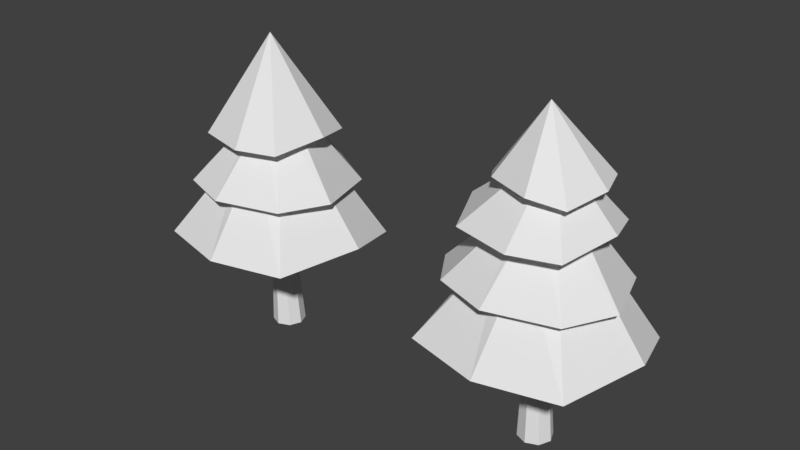 # Source: EnviromentModels.blend  (saved by Blender 2.79.0; exported with 4.5.12 LTS)
import bpy
from mathutils import Matrix  # noqa: F401  (used for matrix-valued properties, if any)

bpy.ops.wm.read_factory_settings(use_empty=True)
scene = bpy.context.scene
scene.name = 'Scene'

# ---- collections
col_collection_1 = bpy.data.collections.new('Collection 1'); scene.collection.children.link(col_collection_1)

# ---- materials (node trees are filled in below, after node groups)
mat_material = bpy.data.materials.new('Material')
mat_material.alpha_threshold = 0.0
mat_material.use_transparent_shadow = False
mat_material.roughness = 0.5
mat_material.line_color = (0.0, 0.0, 0.0, 1.0)

# ---- material node trees

# ---- world
world_world = bpy.data.worlds.new('World'); scene.world = world_world
world_world.color = (0.05088, 0.05088, 0.05088)
world_world.use_sun_shadow = False
world_world.sun_shadow_jitter_overblur = 0.0
world_world.cycles.sampling_method = 'MANUAL'

# ---- meshes
me_tree_002 = bpy.data.meshes.new('Tree_002')
me_tree_002.from_pydata([(2.397e-07, 0.27, 0.0), (-0.1909, 0.1909, 0.0), (-0.27, -1.162e-08, 0.0), (-0.1909, -0.1909, 0.0), (2.633e-07, -0.27, 0.0), (0.1909, -0.1909, 0.0), (0.27, 3.406e-09, 0.0), (0.1909, 0.1909, 0.0), (-0.1, 0.1152, 2.7), (-0.1815, 0.08146, 2.7), (-0.2152, -5.229e-09, 2.7), (-0.1815, -0.08146, 2.7), (-0.1, -0.1152, 2.7), (-0.01854, -0.08146, 2.7), (0.0152, 1.18e-09, 2.7), (-0.01854, 0.08146, 2.7), (-0.1, 1.528, 1.8), (-1.122, 1.122, 1.7), (-1.628, 0.3, 1.5), (-1.322, -1.222, 1.7), (-0.1, -1.528, 1.7), (1.122, -1.222, 1.7), (1.528, 0.1, 1.8), (1.222, 1.122, 1.6), (2.31e-07, 0.576, 3.2), (-0.4073, 0.4073, 3.2), (-0.576, -2.428e-08, 3.2), (-0.4073, -0.4073, 3.2), (2.831e-07, -0.576, 3.2), (0.4073, -0.4073, 3.2), (0.576, 7.763e-09, 3.2), (0.4073, 0.4073, 3.2), (-0.1, 1.348, 2.7), (-1.053, 0.9531, 2.6), (-1.548, -0.2, 2.5), (-1.053, -0.9531, 2.6), (-0.2, -1.248, 2.6), (0.8531, -0.9531, 2.6), (1.248, -0.2, 2.6), (0.8531, 0.9531, 2.5), (2.086e-07, 0.2995, 3.8), (-0.2118, 0.2118, 3.8), (-0.2995, -7.066e-10, 3.8), (-0.2118, -0.2118, 3.8), (2.384e-07, -0.2995, 3.8), (0.2118, -0.2118, 3.8), (0.2995, 1.596e-08, 3.8), (0.2118, 0.2118, 3.8), (-0.1, 1.045, 3.507), (-0.9177, 0.8165, 3.288), (-1.256, -0.00125, 3.507), (-0.9177, -0.819, 3.398), (0.01, -1.048, 3.398), (0.7177, -0.819, 3.398), (0.9464, 0.1087, 3.508), (0.7177, 0.8165, 3.398), (1.889e-07, 0.2378, 4.343), (-0.1784, 0.1879, 4.295), (-0.2523, 0.0095, 4.343), (-0.1784, -0.1689, 4.319), (0.024, -0.2188, 4.319), (0.1784, -0.1689, 4.319), (0.2283, 0.0335, 4.343), (0.1784, 0.1879, 4.319), (-0.00125, 0.7742, 3.998), (-0.6034, 0.6058, 4.106), (-0.9428, 0.003625, 3.908), (-0.6034, -0.5085, 4.097), (0.07975, -0.7669, 4.097), (0.6009, -0.5985, 4.007), (0.7693, 0.08462, 4.088), (0.6009, 0.6058, 4.097), (-0.1, 0.0125, 5.125)], [], [(0, 8, 15, 7), (6, 14, 13, 5), (4, 12, 11, 3), (2, 10, 9, 1), (7, 15, 14, 6), (5, 13, 12, 4), (3, 11, 10, 2), (1, 9, 8, 0), (10, 18, 17, 9), (15, 23, 22, 14), (13, 21, 20, 12), (11, 19, 18, 10), (9, 17, 16, 8), (8, 16, 23, 15), (14, 22, 21, 13), (12, 20, 19, 11), (16, 24, 31, 23), (22, 30, 29, 21), (20, 28, 27, 19), (18, 26, 25, 17), (23, 31, 30, 22), (21, 29, 28, 20), (19, 27, 26, 18), (17, 25, 24, 16), (27, 35, 34, 26), (25, 33, 32, 24), (24, 32, 39, 31), (30, 38, 37, 29), (28, 36, 35, 27), (26, 34, 33, 25), (31, 39, 38, 30), (29, 37, 36, 28), (39, 47, 46, 38), (37, 45, 44, 36), (35, 43, 42, 34), (33, 41, 40, 32), (32, 40, 47, 39), (38, 46, 45, 37), (36, 44, 43, 35), (34, 42, 41, 33), (44, 52, 51, 43), (42, 50, 49, 41), (47, 55, 54, 46), (45, 53, 52, 44), (43, 51, 50, 42), (41, 49, 48, 40), (40, 48, 55, 47), (46, 54, 53, 45), (50, 51, 59, 58), (49, 50, 58, 57), (53, 54, 62, 61), (55, 48, 56, 63), (52, 53, 61, 60), (54, 55, 63, 62), (51, 52, 60, 59), (48, 49, 57, 56), (59, 60, 68, 67), (61, 62, 70, 69), (63, 56, 64, 71), (56, 57, 65, 64), (58, 59, 67, 66), (60, 61, 69, 68), (62, 63, 71, 70), (57, 58, 66, 65), (65, 66, 72), (67, 68, 72), (69, 70, 72), (71, 64, 72), (64, 65, 72), (66, 67, 72), (68, 69, 72), (70, 71, 72)])
_uv = me_tree_002.uv_layers.new(name='UVMap')
_uv.uv.foreach_set('vector', [0.3906, 0.8281, 0.4219, 0.8281, 0.4219, 0.8594, 0.3906, 0.8594, 0.3906, 0.8281, 0.4219, 0.8281, 0.4219, 0.8594, 0.3906, 0.8594, 0.3906, 0.8281, 0.4219, 0.8281, 0.4219, 0.8594, 0.3906, 0.8594, 0.3906, 0.8281, 0.4219, 0.8281, 0.4219, 0.8594, 0.3906, 0.8594, 0.3906, 0.8281, 0.4219, 0.8281, 0.4219, 0.8594, 0.3906, 0.8594, 0.3906, 0.8281, 0.4219, 0.8281, 0.4219, 0.8594, 0.3906, 0.8594, 0.3906, 0.8281, 0.4219, 0.8281, 0.4219, 0.8594, 0.3906, 0.8594, 0.3906, 0.8281, 0.4219, 0.8281, 0.4219, 0.8594, 0.3906, 0.8594, 0.5156, 0.8281, 0.5469, 0.8281, 0.5469, 0.8594, 0.5156, 0.8594, 0.5156, 0.8281, 0.5469, 0.8281, 0.5469, 0.8594, 0.5156, 0.8594, 0.5156, 0.8281, 0.5469, 0.8281, 0.5469, 0.8594, 0.5156, 0.8594, 0.5156, 0.8281, 0.5469, 0.8281, 0.5469, 0.8594, 0.5156, 0.8594, 0.5156, 0.8281, 0.5469, 0.8281, 0.5469, 0.8594, 0.5156, 0.8594, 0.5156, 0.8281, 0.5469, 0.8281, 0.5469, 0.8594, 0.5156, 0.8594, 0.5156, 0.8281, 0.5469, 0.8281, 0.5469, 0.8594, 0.5156, 0.8594, 0.5156, 0.8281, 0.5469, 0.8281, 0.5469, 0.8594, 0.5156, 0.8594, 0.5156, 0.8281, 0.5469, 0.8281, 0.5469, 0.8594, 0.5156, 0.8594, 0.5156, 0.8281, 0.5469, 0.8281, 0.5469, 0.8594, 0.5156, 0.8594, 0.5156, 0.8281, 0.5469, 0.8281, 0.5469, 0.8594, 0.5156, 0.8594, 0.5156, 0.8281, 0.5469, 0.8281, 0.5469, 0.8594, 0.5156, 0.8594, 0.5156, 0.8281, 0.5469, 0.8281, 0.5469, 0.8594, 0.5156, 0.8594, 0.5156, 0.8281, 0.5469, 0.8281, 0.5469, 0.8594, 0.5156, 0.8594, 0.5156, 0.8281, 0.5469, 0.8281, 0.5469, 0.8594, 0.5156, 0.8594, 0.5156, 0.8281, 0.5469, 0.8281, 0.5469, 0.8594, 0.5156, 0.8594, 0.5156, 0.8281, 0.5469, 0.8281, 0.5469, 0.8594, 0.5156, 0.8594, 0.5156, 0.8281, 0.5469, 0.8281, 0.5469, 0.8594, 0.5156, 0.8594, 0.5156, 0.8281, 0.5469, 0.8281, 0.5469, 0.8594, 0.5156, 0.8594, 0.5156, 0.8281, 0.5469, 0.8281, 0.5469, 0.8594, 0.5156, 0.8594, 0.5156, 0.8281, 0.5469, 0.8281, 0.5469, 0.8594, 0.5156, 0.8594, 0.5156, 0.8281, 0.5469, 0.8281, 0.5469, 0.8594, 0.5156, 0.8594, 0.5156, 0.8281, 0.5469, 0.8281, 0.5469, 0.8594, 0.5156, 0.8594, 0.5156, 0.8281, 0.5469, 0.8281, 0.5469, 0.8594, 0.5156, 0.8594, 0.5156, 0.8281, 0.5469, 0.8281, 0.5469, 0.8594, 0.5156, 0.8594, 0.5156, 0.8281, 0.5469, 0.8281, 0.5469, 0.8594, 0.5156, 0.8594, 0.5156, 0.8281, 0.5469, 0.8281, 0.5469, 0.8594, 0.5156, 0.8594, 0.5156, 0.8281, 0.5469, 0.8281, 0.5469, 0.8594, 0.5156, 0.8594, 0.5156, 0.8281, 0.5469, 0.8281, 0.5469, 0.8594, 0.5156, 0.8594, 0.5156, 0.8281, 0.5469, 0.8281, 0.5469, 0.8594, 0.5156, 0.8594, 0.5156, 0.8281, 0.5469, 0.8281, 0.5469, 0.8594, 0.5156, 0.8594, 0.5156, 0.8281, 0.5469, 0.8281, 0.5469, 0.8594, 0.5156, 0.8594, 0.5156, 0.8281, 0.5469, 0.8281, 0.5469, 0.8594, 0.5156, 0.8594, 0.5156, 0.8281, 0.5469, 0.8281, 0.5469, 0.8594, 0.5156, 0.8594, 0.5156, 0.8281, 0.5469, 0.8281, 0.5469, 0.8594, 0.5156, 0.8594, 0.5156, 0.8281, 0.5469, 0.8281, 0.5469, 0.8594, 0.5156, 0.8594, 0.5156, 0.8281, 0.5469, 0.8281, 0.5469, 0.8594, 0.5156, 0.8594, 0.5156, 0.8281, 0.5469, 0.8281, 0.5469, 0.8594, 0.5156, 0.8594, 0.5156, 0.8281, 0.5469, 0.8281, 0.5469, 0.8594, 0.5156, 0.8594, 0.5156, 0.8281, 0.5469, 0.8281, 0.5469, 0.8594, 0.5156, 0.8594, 0.5469, 0.8594, 0.5469, 0.8281, 0.5469, 0.8281, 0.5469, 0.8594, 0.5469, 0.8594, 0.5469, 0.8281, 0.5469, 0.8281, 0.5469, 0.8594, 0.5469, 0.8594, 0.5469, 0.8281, 0.5469, 0.8281, 0.5469, 0.8594, 0.5469, 0.8594, 0.5469, 0.8281, 0.5469, 0.8281, 0.5469, 0.8594, 0.5469, 0.8594, 0.5469, 0.8281, 0.5469, 0.8281, 0.5469, 0.8594, 0.5469, 0.8594, 0.5469, 0.8281, 0.5469, 0.8281, 0.5469, 0.8594, 0.5469, 0.8594, 0.5469, 0.8281, 0.5469, 0.8281, 0.5469, 0.8594, 0.5469, 0.8594, 0.5469, 0.8281, 0.5469, 0.8281, 0.5469, 0.8594, 0.5469, 0.8594, 0.5469, 0.8281, 0.5469, 0.8281, 0.5469, 0.8594, 0.5469, 0.8594, 0.5469, 0.8281, 0.5469, 0.8281, 0.5469, 0.8594, 0.5469, 0.8594, 0.5469, 0.8281, 0.5469, 0.8281, 0.5469, 0.8594, 0.5469, 0.8594, 0.5469, 0.8281, 0.5469, 0.8281, 0.5469, 0.8594, 0.5469, 0.8594, 0.5469, 0.8281, 0.5469, 0.8281, 0.5469, 0.8594, 0.5469, 0.8594, 0.5469, 0.8281, 0.5469, 0.8281, 0.5469, 0.8594, 0.5469, 0.8594, 0.5469, 0.8281, 0.5469, 0.8281, 0.5469, 0.8594, 0.5469, 0.8594, 0.5469, 0.8281, 0.5469, 0.8281, 0.5469, 0.8594, 0.5469, 0.8594, 0.5469, 0.8281, 0.5469, 0.8594, 0.5469, 0.8594, 0.5469, 0.8281, 0.5469, 0.8594, 0.5469, 0.8594, 0.5469, 0.8281, 0.5469, 0.8594, 0.5469, 0.8594, 0.5469, 0.8281, 0.5469, 0.8594, 0.5469, 0.8594, 0.5469, 0.8281, 0.5469, 0.8594, 0.5469, 0.8594, 0.5469, 0.8281, 0.5469, 0.8594, 0.5469, 0.8594, 0.5469, 0.8281, 0.5469, 0.8594, 0.5469, 0.8594, 0.5469, 0.8281, 0.5469, 0.8594])
me_tree_002.materials.append(mat_material)
me_tree_002.use_remesh_preserve_volume = False
me_tree_002.use_remesh_preserve_attributes = False
me_tree_002.use_mirror_vertex_groups = False
me_tree_002.update()
me_tree_001 = bpy.data.meshes.new('Tree_001')
me_tree_001.from_pydata([(2.397e-07, 0.27, 0.0), (-0.1909, 0.1909, 0.0), (-0.27, -1.162e-08, 0.0), (-0.1909, -0.1909, 0.0), (2.633e-07, -0.27, 0.0), (0.1909, -0.1909, 0.0), (0.27, 3.406e-09, 0.0), (0.1909, 0.1909, 0.0), (-0.1, 0.1152, 2.7), (-0.1815, 0.08146, 2.7), (-0.2152, -5.229e-09, 2.7), (-0.1815, -0.08146, 2.7), (-0.1, -0.1152, 2.7), (-0.01854, -0.08146, 2.7), (0.0152, 1.18e-09, 2.7), (-0.01854, 0.08146, 2.7), (-0.1, 1.528, 1.8), (-1.122, 1.122, 1.7), (-1.628, 0.3, 1.5), (-1.322, -1.222, 1.7), (-0.1, -1.528, 1.7), (1.122, -1.222, 1.7), (1.528, 0.1, 1.8), (1.222, 1.122, 1.6), (2.31e-07, 0.576, 3.2), (-0.4073, 0.4073, 3.2), (-0.576, -2.428e-08, 3.2), (-0.4073, -0.4073, 3.2), (2.831e-07, -0.576, 3.2), (0.4073, -0.4073, 3.2), (0.576, 7.763e-09, 3.2), (0.4073, 0.4073, 3.2), (-0.1, 1.348, 2.7), (-1.053, 0.9531, 2.6), (-1.548, -0.2, 2.5), (-1.053, -0.9531, 2.6), (-0.2, -1.248, 2.6), (0.8531, -0.9531, 2.6), (1.248, -0.2, 2.6), (0.8531, 0.9531, 2.5), (2.086e-07, 0.2995, 3.8), (-0.2118, 0.2118, 3.8), (-0.2995, -7.066e-10, 3.8), (-0.2118, -0.2118, 3.8), (2.384e-07, -0.2995, 3.8), (0.2118, -0.2118, 3.8), (0.2995, 1.596e-08, 3.8), (0.2118, 0.2118, 3.8), (-0.1, 0.9513, 3.5), (-0.8434, 0.7434, 3.3), (-1.151, -8.066e-08, 3.5), (-0.8434, -0.7434, 3.4), (2.906e-07, -0.9513, 3.4), (0.6434, -0.7434, 3.4), (0.8513, 0.1, 3.5), (0.6434, 0.7434, 3.4), (-0.1, 0.0, 5.0)], [], [(0, 8, 15, 7), (6, 14, 13, 5), (4, 12, 11, 3), (2, 10, 9, 1), (7, 15, 14, 6), (5, 13, 12, 4), (3, 11, 10, 2), (1, 9, 8, 0), (10, 18, 17, 9), (15, 23, 22, 14), (13, 21, 20, 12), (11, 19, 18, 10), (9, 17, 16, 8), (8, 16, 23, 15), (14, 22, 21, 13), (12, 20, 19, 11), (16, 24, 31, 23), (22, 30, 29, 21), (20, 28, 27, 19), (18, 26, 25, 17), (23, 31, 30, 22), (21, 29, 28, 20), (19, 27, 26, 18), (17, 25, 24, 16), (27, 35, 34, 26), (25, 33, 32, 24), (24, 32, 39, 31), (30, 38, 37, 29), (28, 36, 35, 27), (26, 34, 33, 25), (31, 39, 38, 30), (29, 37, 36, 28), (39, 47, 46, 38), (37, 45, 44, 36), (35, 43, 42, 34), (33, 41, 40, 32), (32, 40, 47, 39), (38, 46, 45, 37), (36, 44, 43, 35), (34, 42, 41, 33), (44, 52, 51, 43), (42, 50, 49, 41), (47, 55, 54, 46), (45, 53, 52, 44), (43, 51, 50, 42), (41, 49, 48, 40), (40, 48, 55, 47), (46, 54, 53, 45), (48, 56, 55), (54, 56, 53), (52, 56, 51), (50, 56, 49), (55, 56, 54), (53, 56, 52), (51, 56, 50), (49, 56, 48)])
_uv = me_tree_001.uv_layers.new(name='UVMap')
_uv.uv.foreach_set('vector', [0.3906, 0.8281, 0.4219, 0.8281, 0.4219, 0.8594, 0.3906, 0.8594, 0.3906, 0.8281, 0.4219, 0.8281, 0.4219, 0.8594, 0.3906, 0.8594, 0.3906, 0.8281, 0.4219, 0.8281, 0.4219, 0.8594, 0.3906, 0.8594, 0.3906, 0.8281, 0.4219, 0.8281, 0.4219, 0.8594, 0.3906, 0.8594, 0.3906, 0.8281, 0.4219, 0.8281, 0.4219, 0.8594, 0.3906, 0.8594, 0.3906, 0.8281, 0.4219, 0.8281, 0.4219, 0.8594, 0.3906, 0.8594, 0.3906, 0.8281, 0.4219, 0.8281, 0.4219, 0.8594, 0.3906, 0.8594, 0.3906, 0.8281, 0.4219, 0.8281, 0.4219, 0.8594, 0.3906, 0.8594, 0.5156, 0.8281, 0.5469, 0.8281, 0.5469, 0.8594, 0.5156, 0.8594, 0.5156, 0.8281, 0.5469, 0.8281, 0.5469, 0.8594, 0.5156, 0.8594, 0.5156, 0.8281, 0.5469, 0.8281, 0.5469, 0.8594, 0.5156, 0.8594, 0.5156, 0.8281, 0.5469, 0.8281, 0.5469, 0.8594, 0.5156, 0.8594, 0.5156, 0.8281, 0.5469, 0.8281, 0.5469, 0.8594, 0.5156, 0.8594, 0.5156, 0.8281, 0.5469, 0.8281, 0.5469, 0.8594, 0.5156, 0.8594, 0.5156, 0.8281, 0.5469, 0.8281, 0.5469, 0.8594, 0.5156, 0.8594, 0.5156, 0.8281, 0.5469, 0.8281, 0.5469, 0.8594, 0.5156, 0.8594, 0.5156, 0.8281, 0.5469, 0.8281, 0.5469, 0.8594, 0.5156, 0.8594, 0.5156, 0.8281, 0.5469, 0.8281, 0.5469, 0.8594, 0.5156, 0.8594, 0.5156, 0.8281, 0.5469, 0.8281, 0.5469, 0.8594, 0.5156, 0.8594, 0.5156, 0.8281, 0.5469, 0.8281, 0.5469, 0.8594, 0.5156, 0.8594, 0.5156, 0.8281, 0.5469, 0.8281, 0.5469, 0.8594, 0.5156, 0.8594, 0.5156, 0.8281, 0.5469, 0.8281, 0.5469, 0.8594, 0.5156, 0.8594, 0.5156, 0.8281, 0.5469, 0.8281, 0.5469, 0.8594, 0.5156, 0.8594, 0.5156, 0.8281, 0.5469, 0.8281, 0.5469, 0.8594, 0.5156, 0.8594, 0.5156, 0.8281, 0.5469, 0.8281, 0.5469, 0.8594, 0.5156, 0.8594, 0.5156, 0.8281, 0.5469, 0.8281, 0.5469, 0.8594, 0.5156, 0.8594, 0.5156, 0.8281, 0.5469, 0.8281, 0.5469, 0.8594, 0.5156, 0.8594, 0.5156, 0.8281, 0.5469, 0.8281, 0.5469, 0.8594, 0.5156, 0.8594, 0.5156, 0.8281, 0.5469, 0.8281, 0.5469, 0.8594, 0.5156, 0.8594, 0.5156, 0.8281, 0.5469, 0.8281, 0.5469, 0.8594, 0.5156, 0.8594, 0.5156, 0.8281, 0.5469, 0.8281, 0.5469, 0.8594, 0.5156, 0.8594, 0.5156, 0.8281, 0.5469, 0.8281, 0.5469, 0.8594, 0.5156, 0.8594, 0.5156, 0.8281, 0.5469, 0.8281, 0.5469, 0.8594, 0.5156, 0.8594, 0.5156, 0.8281, 0.5469, 0.8281, 0.5469, 0.8594, 0.5156, 0.8594, 0.5156, 0.8281, 0.5469, 0.8281, 0.5469, 0.8594, 0.5156, 0.8594, 0.5156, 0.8281, 0.5469, 0.8281, 0.5469, 0.8594, 0.5156, 0.8594, 0.5156, 0.8281, 0.5469, 0.8281, 0.5469, 0.8594, 0.5156, 0.8594, 0.5156, 0.8281, 0.5469, 0.8281, 0.5469, 0.8594, 0.5156, 0.8594, 0.5156, 0.8281, 0.5469, 0.8281, 0.5469, 0.8594, 0.5156, 0.8594, 0.5156, 0.8281, 0.5469, 0.8281, 0.5469, 0.8594, 0.5156, 0.8594, 0.5156, 0.8281, 0.5469, 0.8281, 0.5469, 0.8594, 0.5156, 0.8594, 0.5156, 0.8281, 0.5469, 0.8281, 0.5469, 0.8594, 0.5156, 0.8594, 0.5156, 0.8281, 0.5469, 0.8281, 0.5469, 0.8594, 0.5156, 0.8594, 0.5156, 0.8281, 0.5469, 0.8281, 0.5469, 0.8594, 0.5156, 0.8594, 0.5156, 0.8281, 0.5469, 0.8281, 0.5469, 0.8594, 0.5156, 0.8594, 0.5156, 0.8281, 0.5469, 0.8281, 0.5469, 0.8594, 0.5156, 0.8594, 0.5156, 0.8281, 0.5469, 0.8281, 0.5469, 0.8594, 0.5156, 0.8594, 0.5156, 0.8281, 0.5469, 0.8281, 0.5469, 0.8594, 0.5156, 0.8594, 0.5156, 0.8281, 0.5469, 0.8281, 0.5469, 0.8594, 0.5156, 0.8281, 0.5469, 0.8281, 0.5469, 0.8594, 0.5156, 0.8281, 0.5469, 0.8281, 0.5469, 0.8594, 0.5156, 0.8281, 0.5469, 0.8281, 0.5469, 0.8594, 0.5156, 0.8281, 0.5469, 0.8281, 0.5469, 0.8594, 0.5156, 0.8281, 0.5469, 0.8281, 0.5469, 0.8594, 0.5156, 0.8281, 0.5469, 0.8281, 0.5469, 0.8594, 0.5156, 0.8281, 0.5469, 0.8281, 0.5469, 0.8594])
me_tree_001.materials.append(mat_material)
me_tree_001.use_remesh_preserve_volume = False
me_tree_001.use_remesh_preserve_attributes = False
me_tree_001.use_mirror_vertex_groups = False
me_tree_001.update()

# ---- objects
ob_tree_002 = bpy.data.objects.new('Tree_002', me_tree_002)
ob_tree_001 = bpy.data.objects.new('Tree_001', me_tree_001)

# ---- transforms, parenting, visibility, modifiers, constraints
ob_tree_002.location = (5.0, 0.0, 0.0)
ob_tree_002.lineart.crease_threshold = 0.0
ob_tree_001.location = (-2.384e-07, 0.0, 0.0)
ob_tree_001.lineart.crease_threshold = 0.0

# ---- collection membership
col_collection_1.objects.link(ob_tree_002)
col_collection_1.objects.link(ob_tree_001)

# ---- scene / render settings (as saved in the file)
scene.frame_start = 1; scene.frame_end = 250; scene.frame_set(1)
scene.render.engine = 'BLENDER_EEVEE_NEXT'
scene.render.resolution_percentage = 50
scene.render.dither_intensity = 0.0
scene.cycles.use_denoising = False
scene.cycles.samples = 128
scene.cycles.sampling_pattern = 'TABULATED_SOBOL'
scene.cycles.use_adaptive_sampling = False
scene.cycles.use_light_tree = False
scene.cycles.blur_glossy = 0.0
scene.cycles.sample_clamp_indirect = 0.0
scene.view_settings.view_transform = 'Standard'
bpy.context.view_layer.update()

# ---- added for rendering (the .blend has no active camera and no usable light): camera, sun
cam_auto = bpy.data.cameras.new('AutoCamera')
cam_auto.lens = 50.0
cam_auto.sensor_width = 36.0
cam_auto.clip_end = 1000.0
ob_auto_camera = bpy.data.objects.new('AutoCamera', cam_auto)
scene.collection.objects.link(ob_auto_camera)
ob_auto_camera.location = (11.8, -11.22, 10.0425)
ob_auto_camera.rotation_euler = (1.09748, -7.21219e-08, 0.694738)
scene.camera = ob_auto_camera
light_auto_sun = bpy.data.lights.new('AutoSun', 'SUN')
light_auto_sun.energy = 3.0
light_auto_sun.angle = 0.0523599
ob_auto_sun = bpy.data.objects.new('AutoSun', light_auto_sun)
scene.collection.objects.link(ob_auto_sun)
ob_auto_sun.rotation_euler = (0.872665, 0.174533, 0.523599)
bpy.context.view_layer.update()
